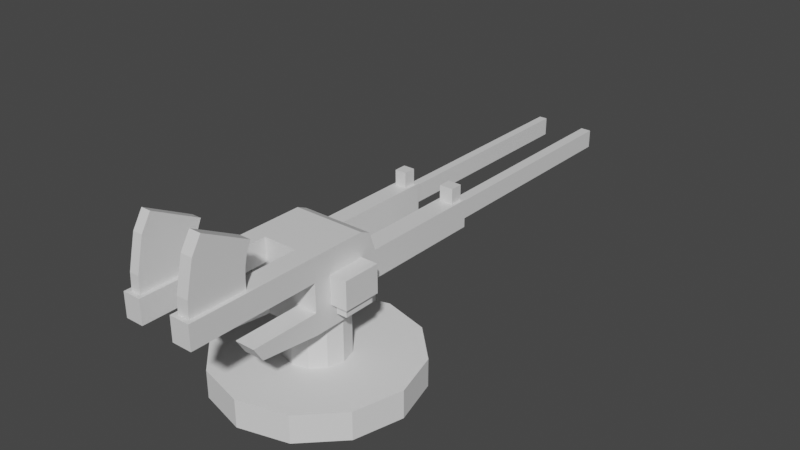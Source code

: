 # Source: machine_gun.blend  (saved by Blender 3.0.42; exported with 4.5.12 LTS)
import bpy
from mathutils import Matrix  # noqa: F401  (used for matrix-valued properties, if any)

bpy.ops.wm.read_factory_settings(use_empty=True)
scene = bpy.context.scene
scene.name = 'Scene'

# ---- collections
col_collection = bpy.data.collections.new('Collection'); scene.collection.children.link(col_collection)

# ---- materials (node trees are filled in below, after node groups)
mat_material = bpy.data.materials.new('Material')
mat_material.alpha_threshold = 0.0
mat_material.use_transparent_shadow = False
mat_material.line_color = (0.0, 0.0, 0.0, 1.0)

# ---- material node trees
mat_material.use_nodes = True; mat_material.node_tree.nodes.clear()
_N = mat_material.node_tree.nodes; _L = mat_material.node_tree.links
n0 = _N.new('ShaderNodeOutputMaterial'); n0.name = 'Material Output'; n0.location = (300, 300)
n1 = _N.new('ShaderNodeBsdfPrincipled'); n1.name = 'Principled BSDF'; n1.location = (10, 300)
n1.distribution = 'GGX'
n1.subsurface_method = 'RANDOM_WALK_SKIN'
n1.inputs[2].default_value = 0.4
n1.inputs[3].default_value = 1.45
n1.inputs[27].default_value = (0.0, 0.0, 0.0, 1.0)
n1.inputs[28].default_value = 1.0
_L.new(n1.outputs[0], n0.inputs[0])
n0.is_active_output = True

# ---- world
world_world = bpy.data.worlds.new('World'); scene.world = world_world
world_world.use_nodes = True; world_world.node_tree.nodes.clear()
_N = world_world.node_tree.nodes; _L = world_world.node_tree.links
n0 = _N.new('ShaderNodeOutputWorld'); n0.name = 'World Output'; n0.location = (300, 300)
n1 = _N.new('ShaderNodeBackground'); n1.name = 'Background'; n1.location = (10, 300)
n1.inputs[0].default_value = (0.05088, 0.05088, 0.05088, 1.0)
_L.new(n1.outputs[0], n0.inputs[0])
n0.is_active_output = True
world_world.color = (0.05088, 0.05088, 0.05088)
world_world.use_sun_shadow = False
world_world.sun_shadow_jitter_overblur = 0.0

# ---- meshes
me_cube = bpy.data.meshes.new('Cube')
me_cube.from_pydata([(1.006, 0.825, 0.8952), (1.006, 1.004, -0.9783), (1.006, -0.9963, 1.022), (1.006, -0.9963, -0.9783), (-0.9938, 0.825, 0.8952), (-0.9938, 1.004, -0.9783), (-0.9938, -0.9963, 1.022), (-0.9938, -0.9963, -0.9783), (-0.4994, 1.004, -0.9783), (-0.4994, -0.9963, 1.022), (-0.4994, -0.9963, -0.9783), (-0.4994, 0.825, 0.8952), (0.453, -0.9963, -0.9783), (0.453, 0.825, 0.8952), (0.453, 1.004, -0.9783), (0.453, -0.9963, 1.022), (1.006, 1.004, 0.3805), (-0.9938, -0.9963, 0.3805), (1.006, -0.9963, 0.3805), (-0.9938, 1.004, 0.3805), (-0.4994, 1.004, 0.3805), (-0.4994, -0.9963, 0.3805), (0.453, -0.9963, 0.3805), (0.453, 1.004, 0.3805), (1.006, 1.004, -0.3912), (1.006, -0.9963, -0.3912), (-0.9938, 1.004, -0.3912), (-0.4994, 1.004, -0.3912), (-0.4994, -0.9963, -0.3912), (0.453, -0.9963, -0.3912), (0.453, 1.004, -0.3912), (-0.9938, -0.9963, -0.3912), (-0.9938, -0.517, -0.9783), (1.006, -0.517, 1.022), (-0.9938, -0.517, 1.022), (1.006, -0.517, -0.9783), (-0.4994, -0.517, -0.9783), (-0.4994, -0.517, 1.022), (0.453, -0.517, 1.022), (0.453, -0.517, -0.9783), (1.006, -0.517, 0.3805), (-0.9938, -0.517, 0.3805), (-1.083, -0.4273, -0.3912), (1.096, -0.4273, -0.3912), (-0.9938, 0.5399, 1.022), (1.006, 0.5399, -0.9783), (-0.9938, 0.5399, 0.3805), (-1.083, 0.4502, -0.3912), (-0.9938, 0.5399, -0.9783), (1.006, 0.5399, 1.022), (-0.4994, 0.5399, -0.9783), (-0.4994, 0.5399, 1.022), (0.453, 0.5399, 1.022), (0.453, 0.5399, -0.9783), (1.006, 0.5399, 0.3805), (1.096, 0.4502, -0.3912), (1.479, 0.5399, 0.3805), (1.479, -0.517, 0.3805), (1.39, 0.4502, -0.3912), (1.39, -0.4273, -0.3912), (-1.467, -0.517, 0.3805), (-1.377, -0.4273, -0.3912), (-1.467, 0.5399, 0.3805), (-1.377, 0.4502, -0.3912), (1.006, 0.5399, -0.3912), (1.006, -0.517, -0.3912), (-0.9938, -0.517, -0.3912), (-0.9938, 0.5399, -0.3912), (1.479, 0.5399, -0.3912), (1.479, -0.517, -0.3912), (-1.467, -0.517, -0.3912), (-1.467, 0.5399, -0.3912), (1.096, 0.4502, -0.6261), (1.096, -0.4273, -0.6261), (-1.083, -0.4273, -0.6261), (-1.083, 0.4502, -0.6261), (1.39, 0.4502, -0.6261), (1.39, -0.4273, -0.6261), (-1.377, -0.4273, -0.6261), (-1.377, 0.4502, -0.6261), (-0.9081, 4.376, 0.3805), (-0.585, 4.376, 0.3805), (0.5386, 4.376, 0.3805), (0.9206, 4.376, 0.3805), (0.8729, 4.462, -0.2578), (-0.8604, 4.462, -0.2578), (-0.6328, 4.462, -0.2578), (0.5864, 4.462, -0.2578), (-0.9938, -4.517, 0.3805), (-0.879, -4.402, 1.022), (-0.6142, -4.402, 1.022), (0.8915, -4.402, 1.022), (0.5678, -4.402, 1.022), (1.006, -4.517, 0.3805), (-0.4994, -4.517, 0.3805), (0.453, -4.517, 0.3805), (1.006, -2.898, -0.3912), (1.006, -2.646, -0.7867), (0.453, -2.646, -0.7867), (-0.9938, -2.646, -0.7867), (-0.4994, -2.646, -0.7867), (-0.4994, -2.898, -0.3912), (0.453, -2.898, -0.3912), (-0.9938, -2.898, -0.3912), (-0.9938, -2.757, 0.3805), (-0.879, -2.871, 1.022), (-0.4994, -2.757, 0.3805), (-0.6142, -2.871, 1.022), (0.453, -2.757, 0.3805), (0.5678, -2.871, 1.022), (0.8915, -2.871, 1.022), (1.006, -2.757, 0.3805), (-0.4994, -4.517, 1.022), (-0.9938, -4.517, 1.022), (1.006, -4.517, 1.022), (0.453, -4.517, 1.022), (-0.9938, -2.757, 1.022), (-0.4994, -2.757, 1.022), (0.453, -2.757, 1.022), (1.006, -2.757, 1.022), (-0.6142, -3.922, 2.749), (-0.879, -3.922, 2.749), (0.8915, -3.922, 2.749), (0.5678, -3.922, 2.749), (-0.879, -2.667, 2.103), (-0.6142, -2.667, 2.103), (0.5678, -2.667, 2.103), (0.8915, -2.667, 2.103), (-0.4994, 3.943, -0.3912), (-0.585, 4.029, 0.3805), (-0.9938, 3.943, -0.3912), (-0.9081, 4.029, 0.3805), (0.9206, 4.029, 0.3805), (0.5386, 4.029, 0.3805), (0.453, 3.943, -0.3912), (1.006, 3.943, -0.3912), (-0.8604, 4.462, 0.2471), (-0.6328, 4.462, 0.2471), (0.5864, 4.462, 0.2471), (0.8729, 4.462, 0.2471), (1.006, 3.943, 0.3805), (-0.4994, 3.943, 0.3805), (-0.9938, 3.943, 0.3805), (0.453, 3.943, 0.3805), (-0.9081, 4.376, 0.8009), (-0.585, 4.376, 0.8009), (0.5386, 4.376, 0.8009), (0.9206, 4.376, 0.8009), (0.9206, 4.029, 0.8009), (-0.585, 4.029, 0.8009), (-0.9081, 4.029, 0.8009), (0.5386, 4.029, 0.8009), (-0.9938, 4.462, 0.3805), (-0.4994, 4.462, 0.3805), (0.453, 4.462, 0.3805), (1.006, 4.462, 0.3805), (1.006, 4.462, -0.3912), (-0.9938, 4.462, -0.3912), (-0.4994, 4.462, -0.3912), (0.453, 4.462, -0.3912), (-0.8604, 10.72, 0.2471), (-0.6328, 10.72, 0.2471), (0.5864, 10.72, 0.2471), (0.8729, 10.72, 0.2471), (0.8729, 10.72, -0.2578), (-0.8604, 10.72, -0.2578), (-0.6328, 10.72, -0.2578), (0.5864, 10.72, -0.2578), (-0.879, -2.853, 1.553), (-0.6142, -2.853, 1.553), (-0.879, -4.287, 1.885), (-0.6142, -4.287, 1.885), (0.8915, -2.853, 1.553), (0.8915, -4.287, 1.885), (0.5678, -2.853, 1.553), (0.5678, -4.287, 1.885), (0.8915, -2.794, 1.819), (0.5678, -2.794, 1.819), (0.5678, -4.184, 2.317), (0.8915, -4.184, 2.317), (-0.879, -2.794, 1.819), (-0.879, -4.184, 2.317), (-0.6142, -4.184, 2.317), (-0.6142, -2.794, 1.819), (-0.6142, -2.876, 1.287), (-0.879, -2.876, 1.287), (-0.879, -4.384, 1.453), (-0.6142, -4.384, 1.453), (0.8915, -4.384, 1.453), (0.8915, -2.876, 1.287), (0.5678, -2.876, 1.287), (0.5678, -4.384, 1.453)], [], [(37, 34, 6, 9), (118, 108, 95, 115), (46, 44, 4, 19), (39, 35, 3, 12), (40, 33, 2, 18), (23, 13, 0, 16), (19, 4, 11, 20), (32, 36, 10, 7), (22, 15, 9, 21), (38, 37, 9, 15), (33, 38, 15, 2), (116, 104, 88, 113), (20, 11, 13, 23), (36, 39, 12, 10), (27, 20, 23, 30), (25, 18, 22, 29), (29, 22, 21, 28), (141, 128, 158, 153), (133, 132, 148, 151), (65, 40, 18, 25), (67, 46, 19, 26), (28, 21, 17, 31), (10, 28, 101, 100), (48, 67, 26, 5), (35, 65, 25, 3), (14, 30, 24, 1), (5, 26, 27, 8), (12, 29, 28, 10), (31, 7, 99, 103), (8, 27, 30, 14), (45, 64, 65, 35), (7, 31, 66, 32), (31, 17, 41, 66), (54, 40, 57, 56), (50, 53, 39, 36), (49, 52, 38, 33), (52, 51, 37, 38), (48, 50, 36, 32), (54, 49, 33, 40), (53, 45, 35, 39), (17, 6, 34, 41), (51, 44, 34, 37), (11, 4, 44, 51), (14, 1, 45, 53), (16, 0, 49, 54), (5, 8, 50, 48), (13, 11, 51, 52), (0, 13, 52, 49), (8, 14, 53, 50), (24, 16, 54, 64), (1, 24, 64, 45), (32, 66, 67, 48), (64, 54, 56, 68), (41, 34, 44, 46), (68, 56, 57, 69), (70, 60, 62, 71), (41, 46, 62, 60), (40, 65, 69, 57), (46, 67, 71, 62), (47, 42, 74, 75), (61, 63, 79, 78), (66, 41, 60, 70), (55, 43, 65, 64), (42, 47, 67, 66), (59, 58, 68, 69), (63, 61, 70, 71), (58, 55, 64, 68), (43, 59, 69, 65), (47, 63, 71, 67), (61, 42, 66, 70), (73, 72, 76, 77), (75, 74, 78, 79), (63, 47, 75, 79), (55, 58, 76, 72), (58, 59, 77, 76), (43, 55, 72, 73), (42, 61, 78, 74), (59, 43, 73, 77), (137, 86, 166, 161), (84, 87, 167, 164), (128, 130, 157, 158), (134, 143, 154, 159), (81, 80, 144, 145), (130, 142, 152, 157), (135, 134, 159, 156), (140, 135, 156, 155), (94, 112, 113, 88), (93, 114, 115, 95), (183, 180, 124, 125), (104, 106, 94, 88), (111, 119, 114, 93), (179, 176, 127, 122), (108, 111, 93, 95), (106, 117, 112, 94), (100, 101, 103, 99), (97, 96, 102, 98), (25, 29, 102, 96), (29, 12, 98, 102), (7, 10, 100, 99), (28, 31, 103, 101), (12, 3, 97, 98), (3, 25, 96, 97), (21, 9, 117, 106), (9, 6, 116, 117), (17, 21, 106, 104), (6, 17, 104, 116), (22, 18, 111, 108), (18, 2, 119, 111), (2, 15, 118, 119), (15, 22, 108, 118), (90, 89, 113, 112), (91, 92, 115, 114), (89, 105, 116, 113), (107, 90, 112, 117), (105, 107, 117, 116), (92, 109, 118, 115), (110, 91, 114, 119), (109, 110, 119, 118), (127, 126, 123, 122), (125, 124, 121, 120), (180, 181, 121, 124), (181, 182, 120, 121), (176, 177, 126, 127), (177, 178, 123, 126), (182, 183, 125, 120), (178, 179, 122, 123), (26, 19, 142, 130), (19, 20, 141, 142), (27, 26, 130, 128), (20, 27, 128, 141), (16, 24, 135, 140), (24, 30, 134, 135), (30, 23, 143, 134), (23, 16, 140, 143), (80, 81, 153, 152), (82, 83, 155, 154), (83, 132, 140, 155), (81, 129, 141, 153), (131, 80, 152, 142), (129, 131, 142, 141), (133, 82, 154, 143), (132, 133, 143, 140), (151, 148, 147, 146), (150, 149, 145, 144), (131, 129, 149, 150), (129, 81, 145, 149), (83, 82, 146, 147), (82, 133, 151, 146), (80, 131, 150, 144), (132, 83, 147, 148), (137, 136, 152, 153), (139, 138, 154, 155), (84, 139, 155, 156), (136, 85, 157, 152), (86, 137, 153, 158), (138, 87, 159, 154), (87, 84, 156, 159), (85, 86, 158, 157), (165, 160, 161, 166), (167, 162, 163, 164), (139, 84, 164, 163), (136, 137, 161, 160), (86, 85, 165, 166), (87, 138, 162, 167), (85, 136, 160, 165), (138, 139, 163, 162), (187, 184, 169, 171), (186, 187, 171, 170), (185, 186, 170, 168), (184, 185, 168, 169), (191, 188, 173, 175), (190, 191, 175, 174), (189, 190, 174, 172), (188, 189, 172, 173), (175, 173, 179, 178), (174, 175, 178, 177), (172, 174, 177, 176), (173, 172, 176, 179), (171, 169, 183, 182), (170, 171, 182, 181), (168, 170, 181, 180), (169, 168, 180, 183), (107, 105, 185, 184), (105, 89, 186, 185), (89, 90, 187, 186), (90, 107, 184, 187), (91, 110, 189, 188), (110, 109, 190, 189), (109, 92, 191, 190), (92, 91, 188, 191)])
_uv = me_cube.uv_layers.new(name='UVMap')
_uv.uv.foreach_set('vector', [0.8132, 0.6901, 0.875, 0.6901, 0.875, 0.75, 0.8132, 0.75, 0.625, 0.8192, 0.5448, 0.8192, 0.5448, 0.8192, 0.625, 0.8192, 0.5448, 0.192, 0.625, 0.192, 0.625, 0.25, 0.5448, 0.25, 0.3058, 0.6901, 0.375, 0.6901, 0.375, 0.75, 0.3058, 0.75, 0.5448, 0.6901, 0.625, 0.6901, 0.625, 0.75, 0.5448, 0.75, 0.5448, 0.4308, 0.625, 0.4308, 0.625, 0.5, 0.5448, 0.5, 0.5448, 0.25, 0.625, 0.25, 0.625, 0.3118, 0.5448, 0.3118, 0.125, 0.6901, 0.1868, 0.6901, 0.1868, 0.75, 0.125, 0.75, 0.5448, 0.8192, 0.625, 0.8192, 0.625, 0.9382, 0.5448, 0.9382, 0.6942, 0.6901, 0.8132, 0.6901, 0.8132, 0.75, 0.6942, 0.75, 0.625, 0.6901, 0.6942, 0.6901, 0.6942, 0.75, 0.625, 0.75, 0.625, 0.0, 0.5448, 0.0, 0.5448, 0.0, 0.625, 0.0, 0.5448, 0.3118, 0.625, 0.3118, 0.625, 0.4308, 0.5448, 0.4308, 0.1868, 0.6901, 0.3058, 0.6901, 0.3058, 0.75, 0.1868, 0.75, 0.4484, 0.3118, 0.5448, 0.3118, 0.5448, 0.4308, 0.4484, 0.4308, 0.4484, 0.75, 0.5448, 0.75, 0.5448, 0.8192, 0.4484, 0.8192, 0.4484, 0.8192, 0.5448, 0.8192, 0.5448, 0.9382, 0.4484, 0.9382, 0.5448, 0.3118, 0.4484, 0.3118, 0.4484, 0.3118, 0.5448, 0.3118, 0.5448, 0.4415, 0.5448, 0.4893, 0.5448, 0.4893, 0.5448, 0.4415, 0.4484, 0.6901, 0.5448, 0.6901, 0.5448, 0.75, 0.4484, 0.75, 0.4484, 0.192, 0.5448, 0.192, 0.5448, 0.25, 0.4484, 0.25, 0.4484, 0.9382, 0.5448, 0.9382, 0.5448, 1.0, 0.4484, 1.0, 0.375, 0.9382, 0.4484, 0.9382, 0.4484, 0.9382, 0.375, 0.9382, 0.375, 0.192, 0.4484, 0.192, 0.4484, 0.25, 0.375, 0.25, 0.375, 0.6901, 0.4484, 0.6901, 0.4484, 0.75, 0.375, 0.75, 0.375, 0.4308, 0.4484, 0.4308, 0.4484, 0.5, 0.375, 0.5, 0.375, 0.25, 0.4484, 0.25, 0.4484, 0.3118, 0.375, 0.3118, 0.375, 0.8192, 0.4484, 0.8192, 0.4484, 0.9382, 0.375, 0.9382, 0.4484, 0.0, 0.375, 0.0, 0.375, 0.0, 0.4484, 0.0, 0.375, 0.3118, 0.4484, 0.3118, 0.4484, 0.4308, 0.375, 0.4308, 0.375, 0.558, 0.4484, 0.558, 0.4484, 0.6901, 0.375, 0.6901, 0.375, 0.0, 0.4484, 0.0, 0.4484, 0.05992, 0.375, 0.05992, 0.4484, 0.0, 0.5448, 0.0, 0.5448, 0.05992, 0.4484, 0.05992, 0.5448, 0.558, 0.5448, 0.6901, 0.5448, 0.6901, 0.5448, 0.558, 0.1868, 0.558, 0.3058, 0.558, 0.3058, 0.6901, 0.1868, 0.6901, 0.625, 0.558, 0.6942, 0.558, 0.6942, 0.6901, 0.625, 0.6901, 0.6942, 0.558, 0.8132, 0.558, 0.8132, 0.6901, 0.6942, 0.6901, 0.125, 0.558, 0.1868, 0.558, 0.1868, 0.6901, 0.125, 0.6901, 0.5448, 0.558, 0.625, 0.558, 0.625, 0.6901, 0.5448, 0.6901, 0.3058, 0.558, 0.375, 0.558, 0.375, 0.6901, 0.3058, 0.6901, 0.5448, 0.0, 0.625, 0.0, 0.625, 0.05992, 0.5448, 0.05992, 0.8132, 0.558, 0.875, 0.558, 0.875, 0.6901, 0.8132, 0.6901, 0.8132, 0.5, 0.875, 0.5, 0.875, 0.558, 0.8132, 0.558, 0.3058, 0.5, 0.375, 0.5, 0.375, 0.558, 0.3058, 0.558, 0.5448, 0.5, 0.625, 0.5, 0.625, 0.558, 0.5448, 0.558, 0.125, 0.5, 0.1868, 0.5, 0.1868, 0.558, 0.125, 0.558, 0.6942, 0.5, 0.8132, 0.5, 0.8132, 0.558, 0.6942, 0.558, 0.625, 0.5, 0.6942, 0.5, 0.6942, 0.558, 0.625, 0.558, 0.1868, 0.5, 0.3058, 0.5, 0.3058, 0.558, 0.1868, 0.558, 0.4484, 0.5, 0.5448, 0.5, 0.5448, 0.558, 0.4484, 0.558, 0.375, 0.5, 0.4484, 0.5, 0.4484, 0.558, 0.375, 0.558, 0.375, 0.05992, 0.4484, 0.05992, 0.4484, 0.192, 0.375, 0.192, 0.4484, 0.558, 0.5448, 0.558, 0.5448, 0.558, 0.4484, 0.558, 0.5448, 0.05992, 0.625, 0.05992, 0.625, 0.192, 0.5448, 0.192, 0.4484, 0.558, 0.5448, 0.558, 0.5448, 0.6901, 0.4484, 0.6901, 0.4484, 0.05992, 0.5448, 0.05992, 0.5448, 0.192, 0.4484, 0.192, 0.5448, 0.05992, 0.5448, 0.192, 0.5448, 0.192, 0.5448, 0.05992, 0.5448, 0.6901, 0.4484, 0.6901, 0.4484, 0.6901, 0.5448, 0.6901, 0.5448, 0.192, 0.4484, 0.192, 0.4484, 0.192, 0.5448, 0.192, 0.4484, 0.1808, 0.4484, 0.07112, 0.4484, 0.07112, 0.4484, 0.1808, 0.4484, 0.07112, 0.4484, 0.1808, 0.4484, 0.1808, 0.4484, 0.07112, 0.4484, 0.05992, 0.5448, 0.05992, 0.5448, 0.05992, 0.4484, 0.05992, 0.4484, 0.5692, 0.4484, 0.6789, 0.4484, 0.6901, 0.4484, 0.558, 0.4484, 0.07112, 0.4484, 0.1808, 0.4484, 0.192, 0.4484, 0.05992, 0.4484, 0.6789, 0.4484, 0.5692, 0.4484, 0.558, 0.4484, 0.6901, 0.4484, 0.1808, 0.4484, 0.07112, 0.4484, 0.05992, 0.4484, 0.192, 0.4484, 0.5692, 0.4484, 0.5692, 0.4484, 0.558, 0.4484, 0.558, 0.4484, 0.6789, 0.4484, 0.6789, 0.4484, 0.6901, 0.4484, 0.6901, 0.4484, 0.1808, 0.4484, 0.1808, 0.4484, 0.192, 0.4484, 0.192, 0.4484, 0.07112, 0.4484, 0.07112, 0.4484, 0.05992, 0.4484, 0.05992, 0.4484, 0.6789, 0.4484, 0.5692, 0.4484, 0.5692, 0.4484, 0.6789, 0.4484, 0.1808, 0.4484, 0.07112, 0.4484, 0.07112, 0.4484, 0.1808, 0.4484, 0.1808, 0.4484, 0.1808, 0.4484, 0.1808, 0.4484, 0.1808, 0.4484, 0.5692, 0.4484, 0.5692, 0.4484, 0.5692, 0.4484, 0.5692, 0.4484, 0.5692, 0.4484, 0.6789, 0.4484, 0.6789, 0.4484, 0.5692, 0.4484, 0.6789, 0.4484, 0.5692, 0.4484, 0.5692, 0.4484, 0.6789, 0.4484, 0.07112, 0.4484, 0.07112, 0.4484, 0.07112, 0.4484, 0.07112, 0.4484, 0.6789, 0.4484, 0.6789, 0.4484, 0.6789, 0.4484, 0.6789, 0.5282, 0.2951, 0.4651, 0.2951, 0.4651, 0.2951, 0.5282, 0.2951, 0.4651, 0.4833, 0.4651, 0.4475, 0.4651, 0.4475, 0.4651, 0.4833, 0.4484, 0.3118, 0.4484, 0.25, 0.4484, 0.25, 0.4484, 0.3118, 0.4484, 0.4308, 0.5448, 0.4308, 0.5448, 0.4308, 0.4484, 0.4308, 0.5448, 0.3011, 0.5448, 0.2607, 0.5448, 0.2607, 0.5448, 0.3011, 0.4484, 0.25, 0.5448, 0.25, 0.5448, 0.25, 0.4484, 0.25, 0.4484, 0.5, 0.4484, 0.4308, 0.4484, 0.4308, 0.4484, 0.5, 0.5448, 0.5, 0.4484, 0.5, 0.4484, 0.5, 0.5448, 0.5, 0.5448, 0.9382, 0.625, 0.9382, 0.625, 1.0, 0.5448, 1.0, 0.5448, 0.75, 0.625, 0.75, 0.625, 0.8192, 0.5448, 0.8192, 0.8276, 0.75, 0.8607, 0.75, 0.8607, 0.75, 0.8276, 0.75, 0.5448, 1.0, 0.5448, 0.9382, 0.5448, 0.9382, 0.5448, 1.0, 0.5448, 0.75, 0.625, 0.75, 0.625, 0.75, 0.5448, 0.75, 0.6393, 0.75, 0.6393, 0.75, 0.6393, 0.75, 0.6393, 0.75, 0.5448, 0.8192, 0.5448, 0.75, 0.5448, 0.75, 0.5448, 0.8192, 0.5448, 0.9382, 0.625, 0.9382, 0.625, 0.9382, 0.5448, 0.9382, 0.375, 0.9382, 0.4484, 0.9382, 0.4484, 1.0, 0.375, 1.0, 0.375, 0.75, 0.4484, 0.75, 0.4484, 0.8192, 0.375, 0.8192, 0.4484, 0.75, 0.4484, 0.8192, 0.4484, 0.8192, 0.4484, 0.75, 0.4484, 0.8192, 0.375, 0.8192, 0.375, 0.8192, 0.4484, 0.8192, 0.125, 0.75, 0.1868, 0.75, 0.1868, 0.75, 0.125, 0.75, 0.4484, 0.9382, 0.4484, 1.0, 0.4484, 1.0, 0.4484, 0.9382, 0.3058, 0.75, 0.375, 0.75, 0.375, 0.75, 0.3058, 0.75, 0.375, 0.75, 0.4484, 0.75, 0.4484, 0.75, 0.375, 0.75, 0.5448, 0.9382, 0.625, 0.9382, 0.625, 0.9382, 0.5448, 0.9382, 0.8132, 0.75, 0.875, 0.75, 0.875, 0.75, 0.8132, 0.75, 0.5448, 1.0, 0.5448, 0.9382, 0.5448, 0.9382, 0.5448, 1.0, 0.625, 0.0, 0.5448, 0.0, 0.5448, 0.0, 0.625, 0.0, 0.5448, 0.8192, 0.5448, 0.75, 0.5448, 0.75, 0.5448, 0.8192, 0.5448, 0.75, 0.625, 0.75, 0.625, 0.75, 0.5448, 0.75, 0.625, 0.75, 0.6942, 0.75, 0.6942, 0.75, 0.625, 0.75, 0.625, 0.8192, 0.5448, 0.8192, 0.5448, 0.8192, 0.625, 0.8192, 0.8276, 0.75, 0.8607, 0.75, 0.875, 0.75, 0.8132, 0.75, 0.6393, 0.75, 0.6798, 0.75, 0.6942, 0.75, 0.625, 0.75, 0.8607, 0.75, 0.8607, 0.75, 0.875, 0.75, 0.875, 0.75, 0.8276, 0.75, 0.8276, 0.75, 0.8132, 0.75, 0.8132, 0.75, 0.8607, 0.75, 0.8276, 0.75, 0.8132, 0.75, 0.875, 0.75, 0.6798, 0.75, 0.6798, 0.75, 0.6942, 0.75, 0.6942, 0.75, 0.6393, 0.75, 0.6393, 0.75, 0.625, 0.75, 0.625, 0.75, 0.6798, 0.75, 0.6393, 0.75, 0.625, 0.75, 0.6942, 0.75, 0.6393, 0.75, 0.6798, 0.75, 0.6798, 0.75, 0.6393, 0.75, 0.8276, 0.75, 0.8607, 0.75, 0.8607, 0.75, 0.8276, 0.75, 0.8607, 0.75, 0.8607, 0.75, 0.8607, 0.75, 0.8607, 0.75, 0.8607, 0.75, 0.8276, 0.75, 0.8276, 0.75, 0.8607, 0.75, 0.6393, 0.75, 0.6798, 0.75, 0.6798, 0.75, 0.6393, 0.75, 0.6798, 0.75, 0.6798, 0.75, 0.6798, 0.75, 0.6798, 0.75, 0.8276, 0.75, 0.8276, 0.75, 0.8276, 0.75, 0.8276, 0.75, 0.6798, 0.75, 0.6393, 0.75, 0.6393, 0.75, 0.6798, 0.75, 0.4484, 0.25, 0.5448, 0.25, 0.5448, 0.25, 0.4484, 0.25, 0.5448, 0.25, 0.5448, 0.3118, 0.5448, 0.3118, 0.5448, 0.25, 0.4484, 0.3118, 0.4484, 0.25, 0.4484, 0.25, 0.4484, 0.3118, 0.5448, 0.3118, 0.4484, 0.3118, 0.4484, 0.3118, 0.5448, 0.3118, 0.5448, 0.5, 0.4484, 0.5, 0.4484, 0.5, 0.5448, 0.5, 0.4484, 0.5, 0.4484, 0.4308, 0.4484, 0.4308, 0.4484, 0.5, 0.4484, 0.4308, 0.5448, 0.4308, 0.5448, 0.4308, 0.4484, 0.4308, 0.5448, 0.4308, 0.5448, 0.5, 0.5448, 0.5, 0.5448, 0.4308, 0.5448, 0.2607, 0.5448, 0.3011, 0.5448, 0.3118, 0.5448, 0.25, 0.5448, 0.4415, 0.5448, 0.4893, 0.5448, 0.5, 0.5448, 0.4308, 0.5448, 0.4893, 0.5448, 0.4893, 0.5448, 0.5, 0.5448, 0.5, 0.5448, 0.3011, 0.5448, 0.3011, 0.5448, 0.3118, 0.5448, 0.3118, 0.5448, 0.2607, 0.5448, 0.2607, 0.5448, 0.25, 0.5448, 0.25, 0.5448, 0.3011, 0.5448, 0.2607, 0.5448, 0.25, 0.5448, 0.3118, 0.5448, 0.4415, 0.5448, 0.4415, 0.5448, 0.4308, 0.5448, 0.4308, 0.5448, 0.4893, 0.5448, 0.4415, 0.5448, 0.4308, 0.5448, 0.5, 0.5448, 0.4415, 0.5448, 0.4893, 0.5448, 0.4893, 0.5448, 0.4415, 0.5448, 0.2607, 0.5448, 0.3011, 0.5448, 0.3011, 0.5448, 0.2607, 0.5448, 0.2607, 0.5448, 0.3011, 0.5448, 0.3011, 0.5448, 0.2607, 0.5448, 0.3011, 0.5448, 0.3011, 0.5448, 0.3011, 0.5448, 0.3011, 0.5448, 0.4893, 0.5448, 0.4415, 0.5448, 0.4415, 0.5448, 0.4893, 0.5448, 0.4415, 0.5448, 0.4415, 0.5448, 0.4415, 0.5448, 0.4415, 0.5448, 0.2607, 0.5448, 0.2607, 0.5448, 0.2607, 0.5448, 0.2607, 0.5448, 0.4893, 0.5448, 0.4893, 0.5448, 0.4893, 0.5448, 0.4893, 0.5282, 0.2951, 0.5282, 0.2667, 0.5448, 0.25, 0.5448, 0.3118, 0.5282, 0.4833, 0.5282, 0.4475, 0.5448, 0.4308, 0.5448, 0.5, 0.4651, 0.4833, 0.5282, 0.4833, 0.5448, 0.5, 0.4484, 0.5, 0.5282, 0.2667, 0.4651, 0.2667, 0.4484, 0.25, 0.5448, 0.25, 0.4651, 0.2951, 0.5282, 0.2951, 0.5448, 0.3118, 0.4484, 0.3118, 0.5282, 0.4475, 0.4651, 0.4475, 0.4484, 0.4308, 0.5448, 0.4308, 0.4651, 0.4475, 0.4651, 0.4833, 0.4484, 0.5, 0.4484, 0.4308, 0.4651, 0.2667, 0.4651, 0.2951, 0.4484, 0.3118, 0.4484, 0.25, 0.4651, 0.2667, 0.5282, 0.2667, 0.5282, 0.2951, 0.4651, 0.2951, 0.4651, 0.4475, 0.5282, 0.4475, 0.5282, 0.4833, 0.4651, 0.4833, 0.5282, 0.4833, 0.4651, 0.4833, 0.4651, 0.4833, 0.5282, 0.4833, 0.5282, 0.2667, 0.5282, 0.2951, 0.5282, 0.2951, 0.5282, 0.2667, 0.4651, 0.2951, 0.4651, 0.2667, 0.4651, 0.2667, 0.4651, 0.2951, 0.4651, 0.4475, 0.5282, 0.4475, 0.5282, 0.4475, 0.4651, 0.4475, 0.4651, 0.2667, 0.5282, 0.2667, 0.5282, 0.2667, 0.4651, 0.2667, 0.5282, 0.4475, 0.5282, 0.4833, 0.5282, 0.4833, 0.5282, 0.4475, 0.8276, 0.75, 0.8276, 0.75, 0.8276, 0.75, 0.8276, 0.75, 0.8607, 0.75, 0.8276, 0.75, 0.8276, 0.75, 0.8607, 0.75, 0.8607, 0.75, 0.8607, 0.75, 0.8607, 0.75, 0.8607, 0.75, 0.8276, 0.75, 0.8607, 0.75, 0.8607, 0.75, 0.8276, 0.75, 0.6798, 0.75, 0.6393, 0.75, 0.6393, 0.75, 0.6798, 0.75, 0.6798, 0.75, 0.6798, 0.75, 0.6798, 0.75, 0.6798, 0.75, 0.6393, 0.75, 0.6798, 0.75, 0.6798, 0.75, 0.6393, 0.75, 0.6393, 0.75, 0.6393, 0.75, 0.6393, 0.75, 0.6393, 0.75, 0.6798, 0.75, 0.6393, 0.75, 0.6393, 0.75, 0.6798, 0.75, 0.6798, 0.75, 0.6798, 0.75, 0.6798, 0.75, 0.6798, 0.75, 0.6393, 0.75, 0.6798, 0.75, 0.6798, 0.75, 0.6393, 0.75, 0.6393, 0.75, 0.6393, 0.75, 0.6393, 0.75, 0.6393, 0.75, 0.8276, 0.75, 0.8276, 0.75, 0.8276, 0.75, 0.8276, 0.75, 0.8607, 0.75, 0.8276, 0.75, 0.8276, 0.75, 0.8607, 0.75, 0.8607, 0.75, 0.8607, 0.75, 0.8607, 0.75, 0.8607, 0.75, 0.8276, 0.75, 0.8607, 0.75, 0.8607, 0.75, 0.8276, 0.75, 0.8276, 0.75, 0.8607, 0.75, 0.8607, 0.75, 0.8276, 0.75, 0.8607, 0.75, 0.8607, 0.75, 0.8607, 0.75, 0.8607, 0.75, 0.8607, 0.75, 0.8276, 0.75, 0.8276, 0.75, 0.8607, 0.75, 0.8276, 0.75, 0.8276, 0.75, 0.8276, 0.75, 0.8276, 0.75, 0.6393, 0.75, 0.6393, 0.75, 0.6393, 0.75, 0.6393, 0.75, 0.6393, 0.75, 0.6798, 0.75, 0.6798, 0.75, 0.6393, 0.75, 0.6798, 0.75, 0.6798, 0.75, 0.6798, 0.75, 0.6798, 0.75, 0.6798, 0.75, 0.6393, 0.75, 0.6393, 0.75, 0.6798, 0.75])
me_cube.materials.append(mat_material)
me_cube.use_remesh_preserve_volume = False
me_cube.use_remesh_preserve_attributes = False
me_cube.use_mirror_vertex_groups = False
me_cube.update()
me_cylinder_001 = bpy.data.meshes.new('Cylinder.001')
me_cylinder_001.from_pydata([(0.0, 1.0, -1.0), (8.214e-09, 0.3221, 1.0), (0.5, 0.866, -1.0), (0.161, 0.2789, 1.0), (0.866, 0.5, -1.0), (0.2789, 0.161, 1.0), (1.0, -4.371e-08, -1.0), (0.3221, -1.489e-08, 1.0), (0.866, -0.5, -1.0), (0.2789, -0.161, 1.0), (0.5, -0.866, -1.0), (0.161, -0.2789, 1.0), (-8.742e-08, -1.0, -1.0), (-2.927e-08, -0.3221, 1.0), (-0.5, -0.866, -1.0), (-0.161, -0.2789, 1.0), (-0.866, -0.5, -1.0), (-0.2789, -0.161, 1.0), (-1.0, 1.192e-08, -1.0), (-0.3221, 2.025e-09, 1.0), (-0.866, 0.5, -1.0), (-0.2789, 0.161, 1.0), (-0.5, 0.866, -1.0), (-0.161, 0.2789, 1.0), (0.5, 0.866, 1.0), (0.0, 1.0, 1.0), (0.866, 0.5, 1.0), (1.0, -4.371e-08, 1.0), (0.866, -0.5, 1.0), (0.5, -0.866, 1.0), (-8.742e-08, -1.0, 1.0), (-0.5, -0.866, 1.0), (-0.866, -0.5, 1.0), (-1.0, 1.192e-08, 1.0), (-0.866, 0.5, 1.0), (-0.5, 0.866, 1.0), (0.161, 0.2789, 4.317), (8.214e-09, 0.3221, 4.317), (0.2789, 0.161, 4.317), (0.3221, -1.489e-08, 4.317), (0.2789, -0.161, 4.317), (0.161, -0.2789, 4.317), (-2.927e-08, -0.3221, 4.317), (-0.161, -0.2789, 4.317), (-0.2789, -0.161, 4.317), (-0.3221, 2.025e-09, 4.317), (-0.2789, 0.161, 4.317), (-0.161, 0.2789, 4.317)], [], [(0, 25, 24, 2), (2, 24, 26, 4), (4, 26, 27, 6), (6, 27, 28, 8), (8, 28, 29, 10), (10, 29, 30, 12), (12, 30, 31, 14), (14, 31, 32, 16), (16, 32, 33, 18), (18, 33, 34, 20), (7, 5, 38, 39), (20, 34, 35, 22), (22, 35, 25, 0), (0, 2, 4, 6, 8, 10, 12, 14, 16, 18, 20, 22), (1, 3, 24, 25), (3, 5, 26, 24), (5, 7, 27, 26), (7, 9, 28, 27), (9, 11, 29, 28), (11, 13, 30, 29), (13, 15, 31, 30), (15, 17, 32, 31), (17, 19, 33, 32), (19, 21, 34, 33), (21, 23, 35, 34), (23, 1, 25, 35), (36, 37, 47, 46, 45, 44, 43, 42, 41, 40, 39, 38), (21, 19, 45, 46), (15, 13, 42, 43), (9, 7, 39, 40), (23, 21, 46, 47), (3, 1, 37, 36), (17, 15, 43, 44), (11, 9, 40, 41), (1, 23, 47, 37), (5, 3, 36, 38), (19, 17, 44, 45), (13, 11, 41, 42)])
_uv = me_cylinder_001.uv_layers.new(name='UVMap')
_uv.uv.foreach_set('vector', [1.0, 0.5, 1.0, 1.0, 0.9167, 1.0, 0.9167, 0.5, 0.9167, 0.5, 0.9167, 1.0, 0.8333, 1.0, 0.8333, 0.5, 0.8333, 0.5, 0.8333, 1.0, 0.75, 1.0, 0.75, 0.5, 0.75, 0.5, 0.75, 1.0, 0.6667, 1.0, 0.6667, 0.5, 0.6667, 0.5, 0.6667, 1.0, 0.5833, 1.0, 0.5833, 0.5, 0.5833, 0.5, 0.5833, 1.0, 0.5, 1.0, 0.5, 0.5, 0.5, 0.5, 0.5, 1.0, 0.4167, 1.0, 0.4167, 0.5, 0.4167, 0.5, 0.4167, 1.0, 0.3333, 1.0, 0.3333, 0.5, 0.3333, 0.5, 0.3333, 1.0, 0.25, 1.0, 0.25, 0.5, 0.25, 0.5, 0.25, 1.0, 0.1667, 1.0, 0.1667, 0.5, 0.4088, 0.25, 0.3875, 0.3294, 0.3875, 0.3294, 0.4088, 0.25, 0.1667, 0.5, 0.1667, 1.0, 0.08333, 1.0, 0.08333, 0.5, 0.08333, 0.5, 0.08333, 1.0, 7.451e-08, 1.0, 7.451e-08, 0.5, 0.75, 0.49, 0.87, 0.4578, 0.9578, 0.37, 0.99, 0.25, 0.9578, 0.13, 0.87, 0.04215, 0.75, 0.01, 0.63, 0.04215, 0.5422, 0.13, 0.51, 0.25, 0.5422, 0.37, 0.63, 0.4578, 0.25, 0.4088, 0.3294, 0.3875, 0.37, 0.4578, 0.25, 0.49, 0.3294, 0.3875, 0.3875, 0.3294, 0.4578, 0.37, 0.37, 0.4578, 0.3875, 0.3294, 0.4088, 0.25, 0.49, 0.25, 0.4578, 0.37, 0.4088, 0.25, 0.3875, 0.1706, 0.4578, 0.13, 0.49, 0.25, 0.3875, 0.1706, 0.3294, 0.1125, 0.37, 0.04215, 0.4578, 0.13, 0.3294, 0.1125, 0.25, 0.09123, 0.25, 0.01, 0.37, 0.04215, 0.25, 0.09123, 0.1706, 0.1125, 0.13, 0.04215, 0.25, 0.01, 0.1706, 0.1125, 0.1125, 0.1706, 0.04215, 0.13, 0.13, 0.04215, 0.1125, 0.1706, 0.09123, 0.25, 0.01, 0.25, 0.04215, 0.13, 0.09123, 0.25, 0.1125, 0.3294, 0.04215, 0.37, 0.01, 0.25, 0.1125, 0.3294, 0.1706, 0.3875, 0.13, 0.4578, 0.04215, 0.37, 0.1706, 0.3875, 0.25, 0.4088, 0.25, 0.49, 0.13, 0.4578, 0.3294, 0.3875, 0.25, 0.4088, 0.1706, 0.3875, 0.1125, 0.3294, 0.09123, 0.25, 0.1125, 0.1706, 0.1706, 0.1125, 0.25, 0.09123, 0.3294, 0.1125, 0.3875, 0.1706, 0.4088, 0.25, 0.3875, 0.3294, 0.1125, 0.3294, 0.09123, 0.25, 0.09123, 0.25, 0.1125, 0.3294, 0.1706, 0.1125, 0.25, 0.09123, 0.25, 0.09123, 0.1706, 0.1125, 0.3875, 0.1706, 0.4088, 0.25, 0.4088, 0.25, 0.3875, 0.1706, 0.1706, 0.3875, 0.1125, 0.3294, 0.1125, 0.3294, 0.1706, 0.3875, 0.3294, 0.3875, 0.25, 0.4088, 0.25, 0.4088, 0.3294, 0.3875, 0.1125, 0.1706, 0.1706, 0.1125, 0.1706, 0.1125, 0.1125, 0.1706, 0.3294, 0.1125, 0.3875, 0.1706, 0.3875, 0.1706, 0.3294, 0.1125, 0.25, 0.4088, 0.1706, 0.3875, 0.1706, 0.3875, 0.25, 0.4088, 0.3875, 0.3294, 0.3294, 0.3875, 0.3294, 0.3875, 0.3875, 0.3294, 0.09123, 0.25, 0.1125, 0.1706, 0.1125, 0.1706, 0.09123, 0.25, 0.25, 0.09123, 0.3294, 0.1125, 0.3294, 0.1125, 0.25, 0.09123])
me_cylinder_001.use_remesh_fix_poles = True
me_cylinder_001.use_remesh_preserve_attributes = False
me_cylinder_001.update()

# ---- objects
ob_turret = bpy.data.objects.new('Turret', me_cube)
ob_base = bpy.data.objects.new('Base', me_cylinder_001)

# ---- transforms, parenting, visibility, modifiers, constraints
ob_turret.location = (-0.006249, -0.003666, 3.004)
ob_turret.lock_rotations_4d = False
ob_turret.empty_display_type = 'ARROWS'
ob_turret.lineart.crease_threshold = 0.0
ob_base.location = (0.0, 0.0, 0.3766)
ob_base.scale = (2.696, 2.696, 0.3851)

# ---- collection membership
col_collection.objects.link(ob_turret)
col_collection.objects.link(ob_base)

# ---- scene / render settings (as saved in the file)
scene.frame_start = 1; scene.frame_end = 250; scene.frame_set(1)
scene.render.engine = 'BLENDER_EEVEE_NEXT'
scene.cycles.sampling_pattern = 'TABULATED_SOBOL'
scene.cycles.use_light_tree = False
scene.view_settings.view_transform = 'Filmic'
bpy.context.view_layer.update()

# ---- added for rendering (the .blend has no active camera and no usable light): camera, sun
cam_auto = bpy.data.cameras.new('AutoCamera')
cam_auto.lens = 50.0
cam_auto.sensor_width = 36.0
cam_auto.clip_end = 1000.0
ob_auto_camera = bpy.data.objects.new('AutoCamera', cam_auto)
scene.collection.objects.link(ob_auto_camera)
ob_auto_camera.location = (15.8784, -15.9546, 15.5746)
ob_auto_camera.rotation_euler = (1.09748, -7.21219e-08, 0.694738)
scene.camera = ob_auto_camera
light_auto_sun = bpy.data.lights.new('AutoSun', 'SUN')
light_auto_sun.energy = 3.0
light_auto_sun.angle = 0.0523599
ob_auto_sun = bpy.data.objects.new('AutoSun', light_auto_sun)
scene.collection.objects.link(ob_auto_sun)
ob_auto_sun.rotation_euler = (0.872665, 0.174533, 0.523599)
bpy.context.view_layer.update()
